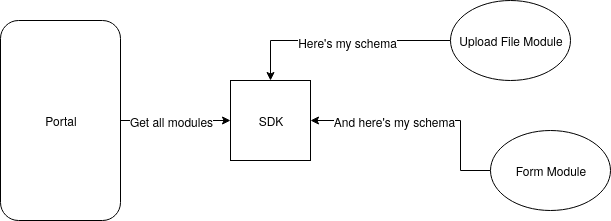

The diagram above was exported from draw.io. Its source (the exported page's mxGraphModel, read from the mxfile embedded in the PNG):
<mxGraphModel dx="1248" dy="714" grid="1" gridSize="10" guides="1" tooltips="1" connect="1" arrows="1" fold="1" page="1" pageScale="1" pageWidth="827" pageHeight="1169" math="0" shadow="0">
  <root>
    <mxCell id="0" />
    <mxCell id="1" parent="0" />
    <mxCell id="10" style="edgeStyle=orthogonalEdgeStyle;rounded=0;orthogonalLoop=1;jettySize=auto;html=1;entryX=0;entryY=0.5;entryDx=0;entryDy=0;" edge="1" parent="1" source="2" target="3">
      <mxGeometry relative="1" as="geometry" />
    </mxCell>
    <mxCell id="11" value="&lt;div&gt;Get all modules&lt;/div&gt;" style="text;html=1;align=center;verticalAlign=middle;resizable=0;points=[];labelBackgroundColor=#ffffff;" vertex="1" connectable="0" parent="10">
      <mxGeometry x="-0.2727" y="-1" relative="1" as="geometry">
        <mxPoint x="10" y="-1" as="offset" />
      </mxGeometry>
    </mxCell>
    <mxCell id="2" value="&lt;div&gt;Portal&lt;/div&gt;" style="rounded=1;whiteSpace=wrap;html=1;" vertex="1" parent="1">
      <mxGeometry x="20" y="30" width="120" height="200" as="geometry" />
    </mxCell>
    <mxCell id="3" value="&lt;div&gt;SDK&lt;/div&gt;" style="whiteSpace=wrap;html=1;aspect=fixed;" vertex="1" parent="1">
      <mxGeometry x="250" y="90" width="80" height="80" as="geometry" />
    </mxCell>
    <mxCell id="7" style="edgeStyle=orthogonalEdgeStyle;rounded=0;orthogonalLoop=1;jettySize=auto;html=1;entryX=0.5;entryY=0;entryDx=0;entryDy=0;" edge="1" parent="1" source="4" target="3">
      <mxGeometry relative="1" as="geometry" />
    </mxCell>
    <mxCell id="8" value="Here's my schema" style="text;html=1;align=center;verticalAlign=middle;resizable=0;points=[];labelBackgroundColor=#ffffff;" vertex="1" connectable="0" parent="7">
      <mxGeometry x="-0.0545" y="1" relative="1" as="geometry">
        <mxPoint as="offset" />
      </mxGeometry>
    </mxCell>
    <mxCell id="4" value="&lt;div&gt;Upload File Module&lt;/div&gt;" style="ellipse;whiteSpace=wrap;html=1;" vertex="1" parent="1">
      <mxGeometry x="470" y="10" width="120" height="80" as="geometry" />
    </mxCell>
    <mxCell id="6" style="edgeStyle=orthogonalEdgeStyle;rounded=0;orthogonalLoop=1;jettySize=auto;html=1;entryX=1;entryY=0.5;entryDx=0;entryDy=0;" edge="1" parent="1" source="5" target="3">
      <mxGeometry relative="1" as="geometry">
        <Array as="points">
          <mxPoint x="480" y="180" />
          <mxPoint x="480" y="130" />
        </Array>
      </mxGeometry>
    </mxCell>
    <mxCell id="9" value="And here's my schema" style="text;html=1;align=center;verticalAlign=middle;resizable=0;points=[];labelBackgroundColor=#ffffff;" vertex="1" connectable="0" parent="6">
      <mxGeometry x="0.5" relative="1" as="geometry">
        <mxPoint x="26" as="offset" />
      </mxGeometry>
    </mxCell>
    <mxCell id="5" value="&lt;div&gt;Form Module&lt;br&gt;&lt;/div&gt;" style="ellipse;whiteSpace=wrap;html=1;" vertex="1" parent="1">
      <mxGeometry x="510" y="140" width="120" height="80" as="geometry" />
    </mxCell>
  </root>
</mxGraphModel>